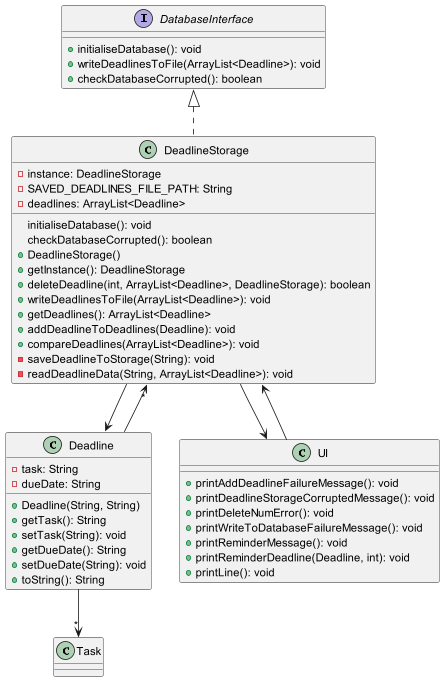

The diagram above was rendered by PlantUML. Its source (embedded in the PNG):
@startuml

interface DatabaseInterface {
  + initialiseDatabase(): void
  + writeDeadlinesToFile(ArrayList<Deadline>): void
  + checkDatabaseCorrupted(): boolean
}

class DeadlineStorage implements DatabaseInterface {
  - instance: DeadlineStorage
  - SAVED_DEADLINES_FILE_PATH: String
  - deadlines: ArrayList<Deadline>
    initialiseDatabase(): void
    checkDatabaseCorrupted(): boolean
  + DeadlineStorage()
  + getInstance(): DeadlineStorage
  + deleteDeadline(int, ArrayList<Deadline>, DeadlineStorage): boolean
  + writeDeadlinesToFile(ArrayList<Deadline>): void
  + getDeadlines(): ArrayList<Deadline>
  + addDeadlineToDeadlines(Deadline): void
  + compareDeadlines(ArrayList<Deadline>): void
  - saveDeadlineToStorage(String): void
  - readDeadlineData(String, ArrayList<Deadline>): void
}

class Deadline {
  - task: String
  - dueDate: String
  + Deadline(String, String)
  + getTask(): String
  + setTask(String): void
  + getDueDate(): String
  + setDueDate(String): void
  + toString(): String
}

class UI {
  + printAddDeadlineFailureMessage(): void
  + printDeadlineStorageCorruptedMessage(): void
  + printDeleteNumError(): void
  + printWriteToDatabaseFailureMessage(): void
  + printReminderMessage(): void
  + printReminderDeadline(Deadline, int): void
  + printLine(): void
}

DeadlineStorage --> Deadline
DeadlineStorage --> UI
Deadline --> "*" DeadlineStorage
Deadline --> "*" Task
UI --> DeadlineStorage

@enduml